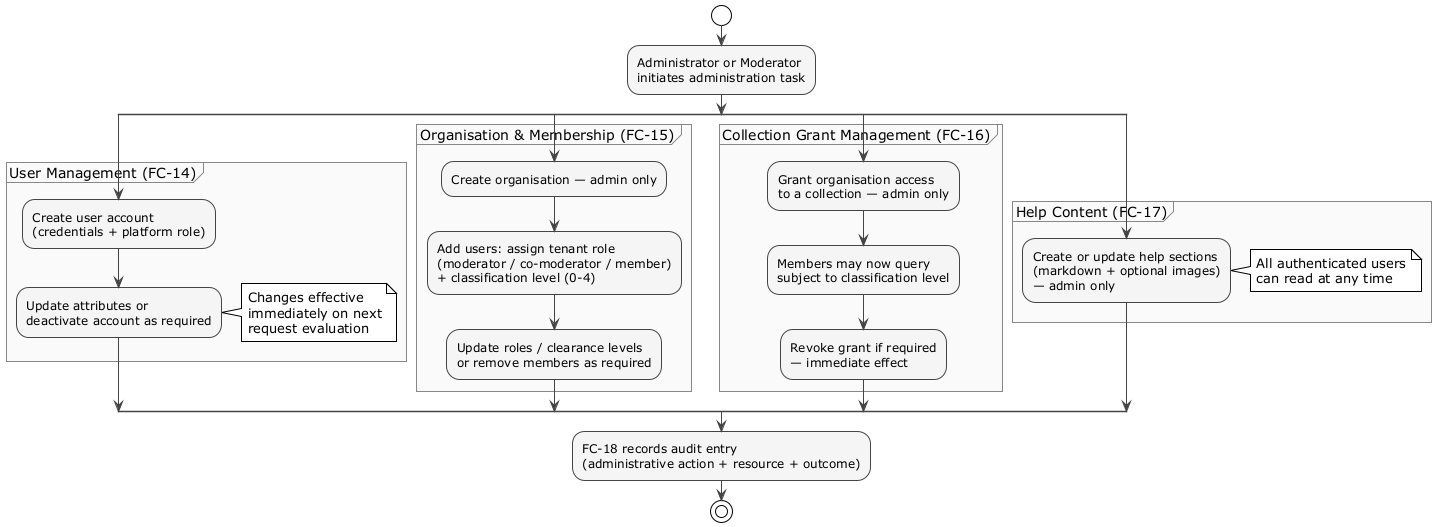

The diagram above was rendered by PlantUML. Its source (embedded in the PNG):
@startuml FAD — Administration Workflow
!theme plain
skinparam ActivityBorderColor #444444
skinparam ActivityBackgroundColor #F5F5F5
skinparam ActivityFontSize 12
skinparam ArrowColor #444444
skinparam PartitionBackgroundColor #FAFAFA
skinparam PartitionBorderColor #888888

start

:Administrator or Moderator\ninitiates administration task;

split
  partition "User Management (FC-14)" {
    :Create user account\n(credentials + platform role);
    :Update attributes or\ndeactivate account as required;
    note right: Changes effective\nimmediately on next\nrequest evaluation
  }
split again
  partition "Organisation & Membership (FC-15)" {
    :Create organisation — admin only;
    :Add users: assign tenant role\n(moderator / co-moderator / member)\n+ classification level (0-4);
    :Update roles / clearance levels\nor remove members as required;
  }
split again
  partition "Collection Grant Management (FC-16)" {
    :Grant organisation access\nto a collection — admin only;
    :Members may now query\nsubject to classification level;
    :Revoke grant if required\n— immediate effect;
  }
split again
  partition "Help Content (FC-17)" {
    :Create or update help sections\n(markdown + optional images)\n— admin only;
    note right: All authenticated users\ncan read at any time
  }
end split

:FC-18 records audit entry\n(administrative action + resource + outcome);

stop
@enduml